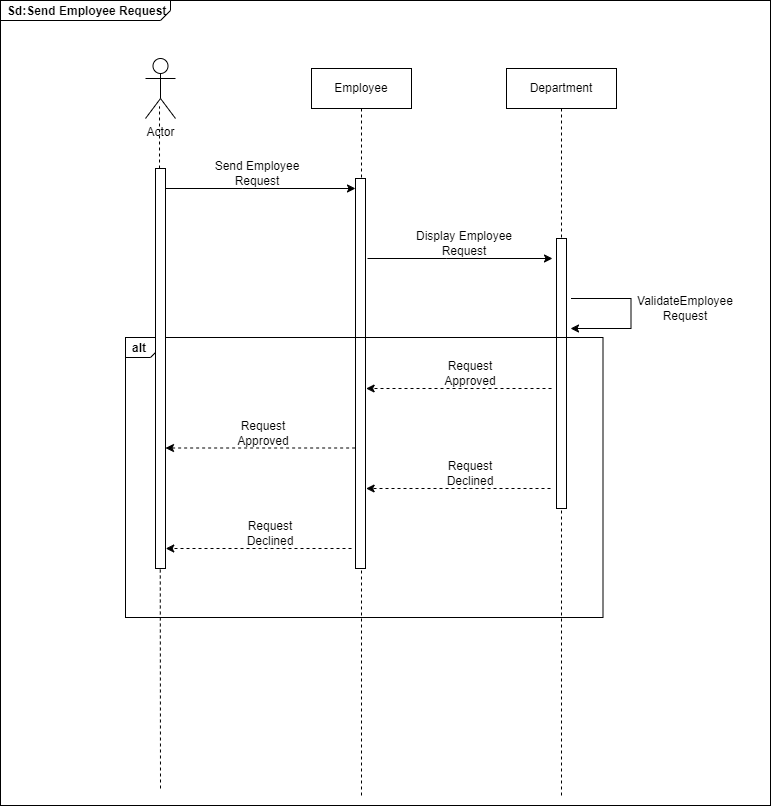

The diagram above was exported from draw.io. Its source (the exported page's mxGraphModel, read from the mxfile embedded in the PNG):
<mxGraphModel dx="12200" dy="8200" grid="0" gridSize="10" guides="1" tooltips="1" connect="1" arrows="1" fold="1" page="1" pageScale="1" pageWidth="850" pageHeight="1100" math="0" shadow="0">
  <root>
    <mxCell id="0" />
    <mxCell id="1" parent="0" />
    <mxCell id="qYrF88QleGIdW4WDD-Hl-69" value="" style="endArrow=classic;html=1;rounded=0;" parent="1" target="xKYENdke4EFYVkz1f5b0-14" edge="1">
      <mxGeometry width="50" height="50" relative="1" as="geometry">
        <mxPoint x="197" y="245" as="sourcePoint" />
        <mxPoint x="397" y="245" as="targetPoint" />
        <Array as="points">
          <mxPoint x="278.75" y="245" />
        </Array>
      </mxGeometry>
    </mxCell>
    <mxCell id="qYrF88QleGIdW4WDD-Hl-76" value="" style="endArrow=classic;html=1;rounded=0;" parent="1" edge="1">
      <mxGeometry width="50" height="50" relative="1" as="geometry">
        <mxPoint x="607.5" y="355" as="sourcePoint" />
        <mxPoint x="607" y="385" as="targetPoint" />
        <Array as="points">
          <mxPoint x="667.5" y="355" />
          <mxPoint x="667.5" y="385" />
        </Array>
      </mxGeometry>
    </mxCell>
    <mxCell id="qYrF88QleGIdW4WDD-Hl-106" value="Send Employee Request" style="text;html=1;strokeColor=none;fillColor=none;align=center;verticalAlign=middle;whiteSpace=wrap;rounded=0;" parent="1" vertex="1">
      <mxGeometry x="238.75" y="215" width="110" height="30" as="geometry" />
    </mxCell>
    <mxCell id="qYrF88QleGIdW4WDD-Hl-123" value="Sd:Send Employee Request" style="strokeColor=inherit;fillColor=inherit;gradientColor=inherit;shape=mxgraph.sysml.package;labelX=170;fontStyle=1;align=left;verticalAlign=top;spacingLeft=5;spacingTop=-3;shadow=0;html=1;labelBorderColor=none;labelBackgroundColor=none;noLabel=0;container=0;backgroundOutline=1;metaEdit=0;fillOpacity=0;" parent="1" vertex="1">
      <mxGeometry x="37" y="57" width="770" height="805" as="geometry" />
    </mxCell>
    <mxCell id="AMkcDsylXbi7ledKet5K-10" value="Department" style="shape=umlLifeline;perimeter=lifelinePerimeter;whiteSpace=wrap;html=1;container=1;dropTarget=0;collapsible=0;recursiveResize=0;outlineConnect=0;portConstraint=eastwest;newEdgeStyle={&quot;edgeStyle&quot;:&quot;elbowEdgeStyle&quot;,&quot;elbow&quot;:&quot;vertical&quot;,&quot;curved&quot;:0,&quot;rounded&quot;:0};" parent="1" vertex="1">
      <mxGeometry x="543" y="125" width="110" height="730" as="geometry" />
    </mxCell>
    <mxCell id="xKYENdke4EFYVkz1f5b0-15" value="" style="html=1;points=[];perimeter=orthogonalPerimeter;outlineConnect=0;targetShapes=umlLifeline;portConstraint=eastwest;newEdgeStyle={&quot;edgeStyle&quot;:&quot;elbowEdgeStyle&quot;,&quot;elbow&quot;:&quot;vertical&quot;,&quot;curved&quot;:0,&quot;rounded&quot;:0};" parent="AMkcDsylXbi7ledKet5K-10" vertex="1">
      <mxGeometry x="50" y="170" width="10" height="270" as="geometry" />
    </mxCell>
    <mxCell id="AMkcDsylXbi7ledKet5K-16" value="Employee" style="shape=umlLifeline;perimeter=lifelinePerimeter;whiteSpace=wrap;html=1;container=1;dropTarget=0;collapsible=0;recursiveResize=0;outlineConnect=0;portConstraint=eastwest;newEdgeStyle={&quot;edgeStyle&quot;:&quot;elbowEdgeStyle&quot;,&quot;elbow&quot;:&quot;vertical&quot;,&quot;curved&quot;:0,&quot;rounded&quot;:0};" parent="1" vertex="1">
      <mxGeometry x="348" y="125" width="100" height="730" as="geometry" />
    </mxCell>
    <mxCell id="xKYENdke4EFYVkz1f5b0-14" value="" style="html=1;points=[];perimeter=orthogonalPerimeter;outlineConnect=0;targetShapes=umlLifeline;portConstraint=eastwest;newEdgeStyle={&quot;edgeStyle&quot;:&quot;elbowEdgeStyle&quot;,&quot;elbow&quot;:&quot;vertical&quot;,&quot;curved&quot;:0,&quot;rounded&quot;:0};" parent="AMkcDsylXbi7ledKet5K-16" vertex="1">
      <mxGeometry x="44" y="110" width="10" height="390" as="geometry" />
    </mxCell>
    <mxCell id="AMkcDsylXbi7ledKet5K-18" value="" style="endArrow=classic;html=1;rounded=0;" parent="1" edge="1">
      <mxGeometry width="50" height="50" relative="1" as="geometry">
        <mxPoint x="404" y="315" as="sourcePoint" />
        <mxPoint x="589" y="315" as="targetPoint" />
        <Array as="points">
          <mxPoint x="482.75" y="315" />
        </Array>
      </mxGeometry>
    </mxCell>
    <mxCell id="AMkcDsylXbi7ledKet5K-19" value="" style="endArrow=classic;html=1;rounded=0;dashed=1;" parent="1" edge="1">
      <mxGeometry width="50" height="50" relative="1" as="geometry">
        <mxPoint x="588" y="445" as="sourcePoint" />
        <mxPoint x="402.63" y="445" as="targetPoint" />
      </mxGeometry>
    </mxCell>
    <mxCell id="AMkcDsylXbi7ledKet5K-20" value="ValidateEmployee Request" style="text;html=1;strokeColor=none;fillColor=none;align=center;verticalAlign=middle;whiteSpace=wrap;rounded=0;" parent="1" vertex="1">
      <mxGeometry x="687" y="345" width="70" height="40" as="geometry" />
    </mxCell>
    <mxCell id="AMkcDsylXbi7ledKet5K-21" value="Request Approved" style="text;html=1;strokeColor=none;fillColor=none;align=center;verticalAlign=middle;whiteSpace=wrap;rounded=0;" parent="1" vertex="1">
      <mxGeometry x="476.99" y="415" width="60" height="30" as="geometry" />
    </mxCell>
    <mxCell id="AMkcDsylXbi7ledKet5K-22" value="Display Employee Request" style="text;html=1;strokeColor=none;fillColor=none;align=center;verticalAlign=middle;whiteSpace=wrap;rounded=0;" parent="1" vertex="1">
      <mxGeometry x="445.5" y="285" width="110" height="30" as="geometry" />
    </mxCell>
    <mxCell id="qYrF88QleGIdW4WDD-Hl-122" value="alt" style="strokeColor=inherit;fillColor=inherit;gradientColor=inherit;shape=mxgraph.sysml.package;labelX=35;fontStyle=1;align=left;verticalAlign=top;spacingLeft=5;spacingTop=-3;shadow=0;html=1;labelBorderColor=none;labelBackgroundColor=none;noLabel=0;container=0;backgroundOutline=1;metaEdit=0;fillOpacity=0;" parent="1" vertex="1">
      <mxGeometry x="162" y="394" width="477.5" height="280" as="geometry" />
    </mxCell>
    <mxCell id="xKYENdke4EFYVkz1f5b0-1" value="Actor" style="shape=umlActor;verticalLabelPosition=bottom;verticalAlign=top;html=1;" parent="1" vertex="1">
      <mxGeometry x="182" y="115" width="30" height="60" as="geometry" />
    </mxCell>
    <mxCell id="xKYENdke4EFYVkz1f5b0-4" value="" style="endArrow=none;dashed=1;html=1;rounded=0;entryX=0.467;entryY=0.8;entryDx=0;entryDy=0;entryPerimeter=0;" parent="1" source="xKYENdke4EFYVkz1f5b0-13" target="xKYENdke4EFYVkz1f5b0-1" edge="1">
      <mxGeometry width="50" height="50" relative="1" as="geometry">
        <mxPoint x="197" y="865" as="sourcePoint" />
        <mxPoint x="207" y="225" as="targetPoint" />
      </mxGeometry>
    </mxCell>
    <mxCell id="xKYENdke4EFYVkz1f5b0-6" value="" style="endArrow=classic;html=1;rounded=0;dashed=1;" parent="1" edge="1">
      <mxGeometry width="50" height="50" relative="1" as="geometry">
        <mxPoint x="587" y="545" as="sourcePoint" />
        <mxPoint x="402.63" y="545" as="targetPoint" />
      </mxGeometry>
    </mxCell>
    <mxCell id="xKYENdke4EFYVkz1f5b0-7" value="Request Declined" style="text;html=1;strokeColor=none;fillColor=none;align=center;verticalAlign=middle;whiteSpace=wrap;rounded=0;" parent="1" vertex="1">
      <mxGeometry x="476.99" y="515" width="60" height="30" as="geometry" />
    </mxCell>
    <mxCell id="xKYENdke4EFYVkz1f5b0-8" value="" style="endArrow=classic;html=1;rounded=0;dashed=1;" parent="1" target="xKYENdke4EFYVkz1f5b0-13" edge="1">
      <mxGeometry width="50" height="50" relative="1" as="geometry">
        <mxPoint x="391.63" y="504.5" as="sourcePoint" />
        <mxPoint x="195.88" y="504.5" as="targetPoint" />
      </mxGeometry>
    </mxCell>
    <mxCell id="xKYENdke4EFYVkz1f5b0-9" value="Request Approved" style="text;html=1;strokeColor=none;fillColor=none;align=center;verticalAlign=middle;whiteSpace=wrap;rounded=0;" parent="1" vertex="1">
      <mxGeometry x="270.24" y="474.5" width="60" height="30" as="geometry" />
    </mxCell>
    <mxCell id="xKYENdke4EFYVkz1f5b0-10" value="" style="endArrow=classic;html=1;rounded=0;dashed=1;" parent="1" edge="1">
      <mxGeometry width="50" height="50" relative="1" as="geometry">
        <mxPoint x="388" y="605" as="sourcePoint" />
        <mxPoint x="202.25" y="605" as="targetPoint" />
      </mxGeometry>
    </mxCell>
    <mxCell id="xKYENdke4EFYVkz1f5b0-11" value="Request Declined" style="text;html=1;strokeColor=none;fillColor=none;align=center;verticalAlign=middle;whiteSpace=wrap;rounded=0;" parent="1" vertex="1">
      <mxGeometry x="276.61" y="575" width="60" height="30" as="geometry" />
    </mxCell>
    <mxCell id="xKYENdke4EFYVkz1f5b0-12" value="" style="endArrow=none;dashed=1;html=1;rounded=0;entryX=0.467;entryY=0.8;entryDx=0;entryDy=0;entryPerimeter=0;" parent="1" target="xKYENdke4EFYVkz1f5b0-13" edge="1">
      <mxGeometry width="50" height="50" relative="1" as="geometry">
        <mxPoint x="197" y="845" as="sourcePoint" />
        <mxPoint x="196" y="173" as="targetPoint" />
      </mxGeometry>
    </mxCell>
    <mxCell id="xKYENdke4EFYVkz1f5b0-13" value="" style="html=1;points=[];perimeter=orthogonalPerimeter;outlineConnect=0;targetShapes=umlLifeline;portConstraint=eastwest;newEdgeStyle={&quot;edgeStyle&quot;:&quot;elbowEdgeStyle&quot;,&quot;elbow&quot;:&quot;vertical&quot;,&quot;curved&quot;:0,&quot;rounded&quot;:0};" parent="1" vertex="1">
      <mxGeometry x="192" y="225" width="10" height="400" as="geometry" />
    </mxCell>
  </root>
</mxGraphModel>